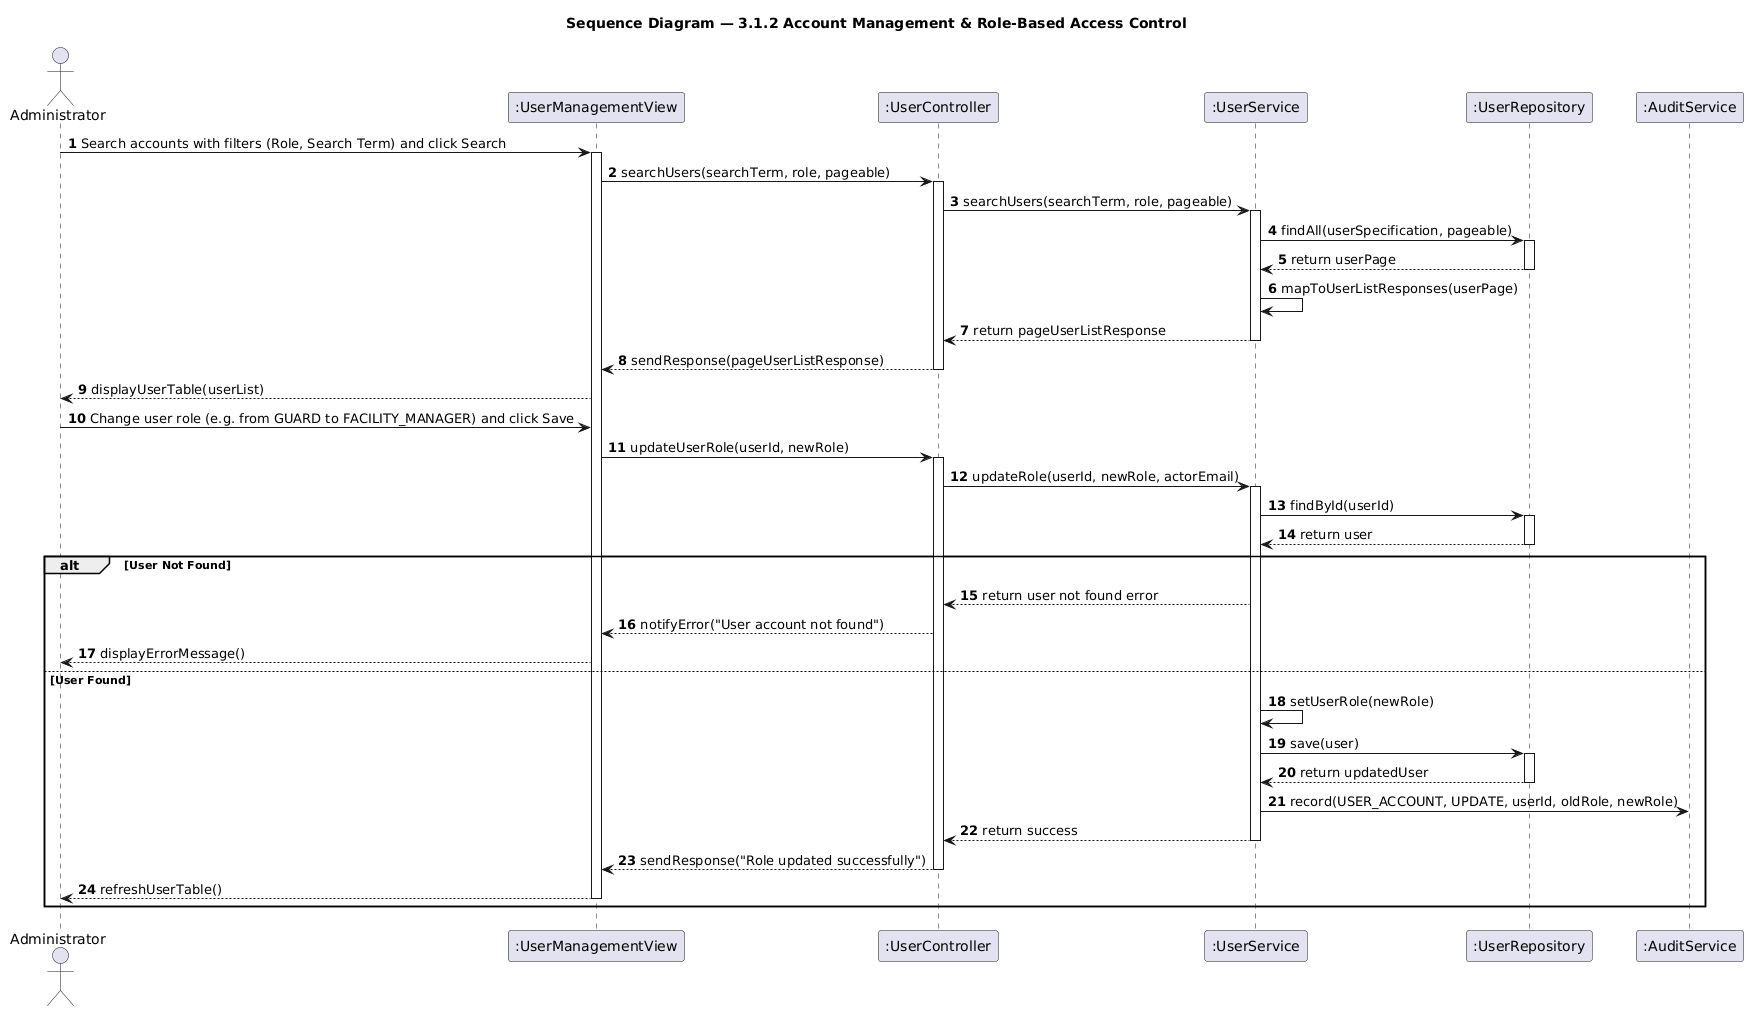

The diagram above was rendered by PlantUML. Its source (embedded in the PNG):
@startuml seq-account-rbac
title Sequence Diagram — 3.1.2 Account Management & Role-Based Access Control
skinparam shadowing false
autonumber

actor "Administrator" as Admin
participant ":UserManagementView" as View
participant ":UserController" as Controller
participant ":UserService" as Service
participant ":UserRepository" as Repo
participant ":AuditService" as Audit

Admin -> View: Search accounts with filters (Role, Search Term) and click Search
activate View

View -> Controller: searchUsers(searchTerm, role, pageable)
activate Controller

Controller -> Service: searchUsers(searchTerm, role, pageable)
activate Service

Service -> Repo: findAll(userSpecification, pageable)
activate Repo
Repo --> Service: return userPage
deactivate Repo

Service -> Service: mapToUserListResponses(userPage)

Service --> Controller: return pageUserListResponse
deactivate Service

Controller --> View: sendResponse(pageUserListResponse)
deactivate Controller

View --> Admin: displayUserTable(userList)

Admin -> View: Change user role (e.g. from GUARD to FACILITY_MANAGER) and click Save
View -> Controller: updateUserRole(userId, newRole)
activate Controller

Controller -> Service: updateRole(userId, newRole, actorEmail)
activate Service

Service -> Repo: findById(userId)
activate Repo
Repo --> Service: return user
deactivate Repo

alt User Not Found
    Service --> Controller: return user not found error
    Controller --> View: notifyError("User account not found")
    View --> Admin: displayErrorMessage()
else User Found
    Service -> Service: setUserRole(newRole)

    Service -> Repo: save(user)
    activate Repo
    Repo --> Service: return updatedUser
    deactivate Repo

    Service -> Audit: record(USER_ACCOUNT, UPDATE, userId, oldRole, newRole)

    Service --> Controller: return success
    deactivate Service

    Controller --> View: sendResponse("Role updated successfully")
    deactivate Controller

    View --> Admin: refreshUserTable()
    deactivate View
end

@enduml